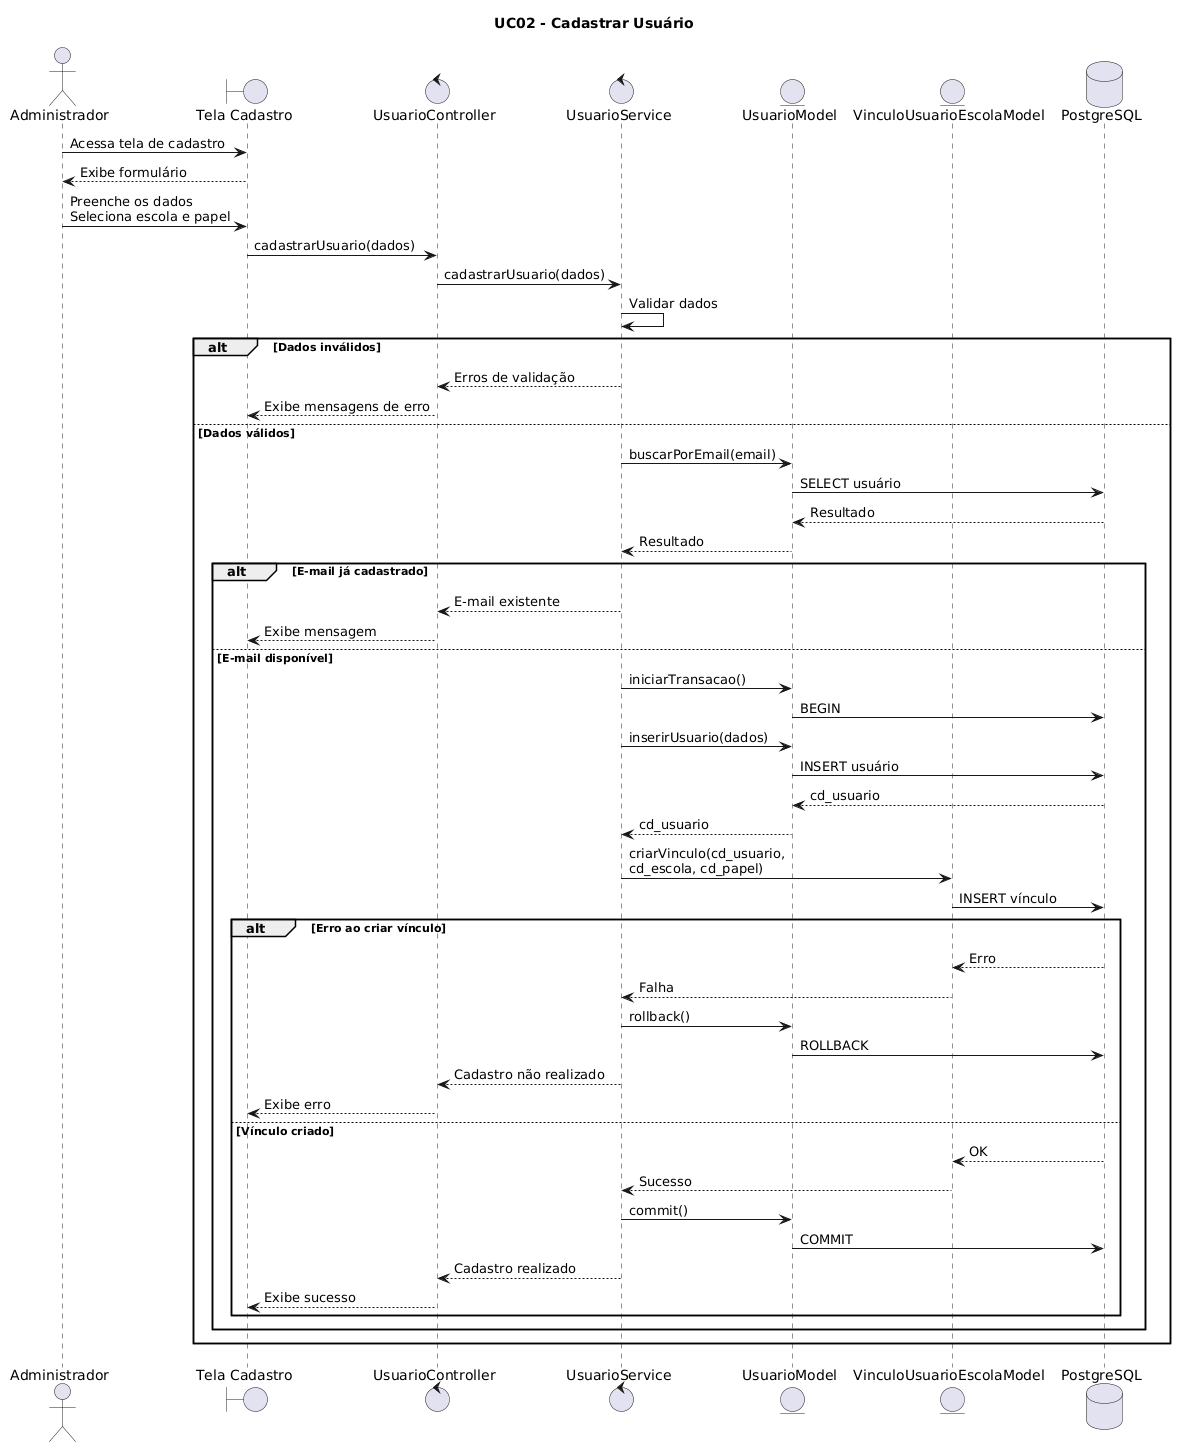

The diagram above was rendered by PlantUML. Its source (embedded in the PNG):
@startuml
title UC02 - Cadastrar Usuário

actor Administrador

boundary "Tela Cadastro" as Tela
control "UsuarioController" as Controller
control "UsuarioService" as Service
entity "UsuarioModel" as UsuarioModel
entity "VinculoUsuarioEscolaModel" as VinculoModel
database "PostgreSQL" as Banco

Administrador -> Tela : Acessa tela de cadastro
Tela --> Administrador : Exibe formulário

Administrador -> Tela : Preenche os dados\nSeleciona escola e papel
Tela -> Controller : cadastrarUsuario(dados)

Controller -> Service : cadastrarUsuario(dados)

Service -> Service : Validar dados

alt Dados inválidos

    Service --> Controller : Erros de validação
    Controller --> Tela : Exibe mensagens de erro

else Dados válidos

    Service -> UsuarioModel : buscarPorEmail(email)
    UsuarioModel -> Banco : SELECT usuário
    Banco --> UsuarioModel : Resultado
    UsuarioModel --> Service : Resultado

    alt E-mail já cadastrado

        Service --> Controller : E-mail existente
        Controller --> Tela : Exibe mensagem

    else E-mail disponível

        Service -> UsuarioModel : iniciarTransacao()
        UsuarioModel -> Banco : BEGIN

        Service -> UsuarioModel : inserirUsuario(dados)
        UsuarioModel -> Banco : INSERT usuário
        Banco --> UsuarioModel : cd_usuario
        UsuarioModel --> Service : cd_usuario

        Service -> VinculoModel : criarVinculo(cd_usuario,\ncd_escola, cd_papel)
        VinculoModel -> Banco : INSERT vínculo

        alt Erro ao criar vínculo

            Banco --> VinculoModel : Erro
            VinculoModel --> Service : Falha

            Service -> UsuarioModel : rollback()
            UsuarioModel -> Banco : ROLLBACK

            Service --> Controller : Cadastro não realizado
            Controller --> Tela : Exibe erro

        else Vínculo criado

            Banco --> VinculoModel : OK
            VinculoModel --> Service : Sucesso

            Service -> UsuarioModel : commit()
            UsuarioModel -> Banco : COMMIT

            Service --> Controller : Cadastro realizado
            Controller --> Tela : Exibe sucesso

        end

    end

end
@enduml